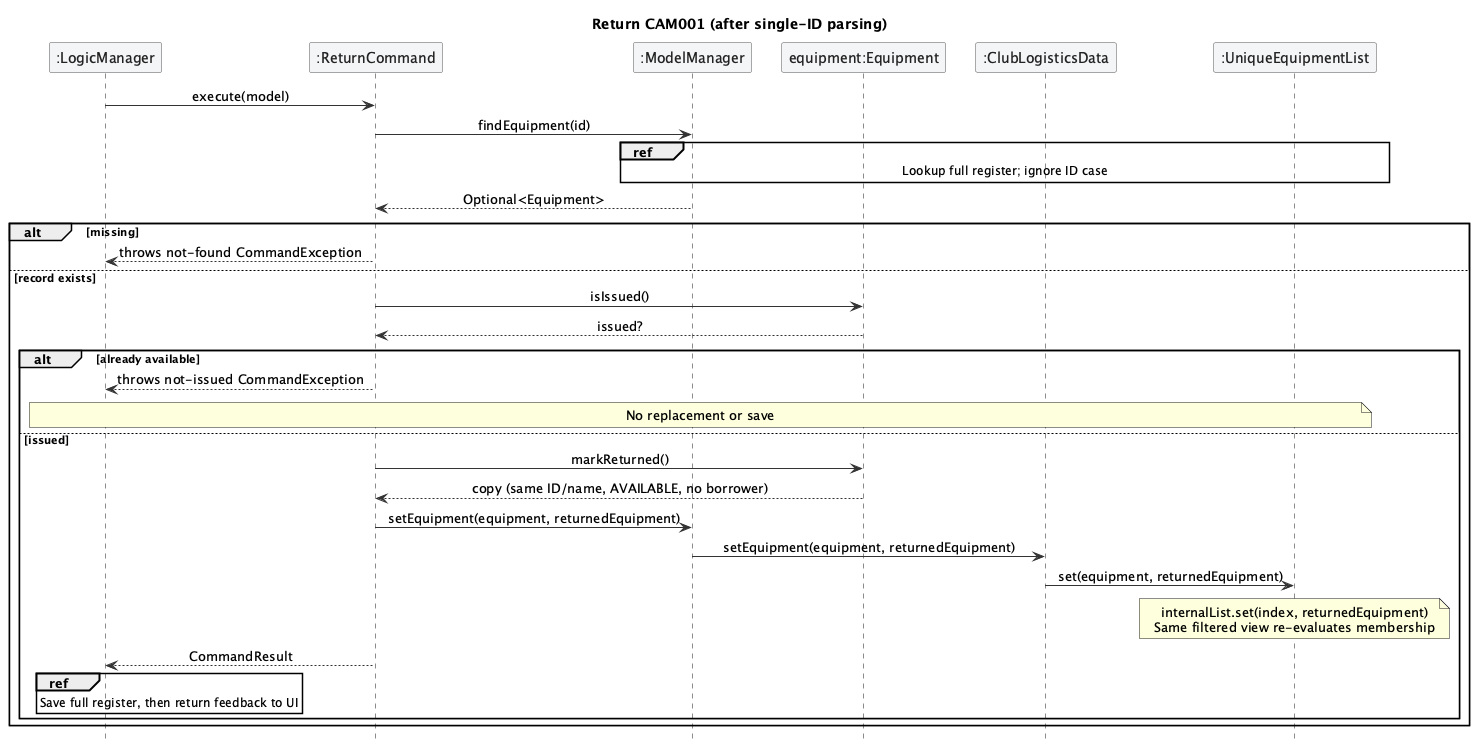

The diagram above was rendered by PlantUML. Its source (embedded in the PNG):
@startuml
!include style.puml
skinparam ArrowFontStyle plain
skinparam ParticipantFontColor #222222
skinparam sequenceParticipantBackgroundColor #F4F5F7
skinparam sequenceParticipantBorderColor #555555
skinparam sequenceArrowColor #333333
hide footbox
title Return CAM001 (after single-ID parsing)
participant ":LogicManager" as L
participant ":ReturnCommand" as C
participant ":ModelManager" as M
participant "equipment:Equipment" as E
participant ":ClubLogisticsData" as D
participant ":UniqueEquipmentList" as U
L -> C : execute(model)
C -> M : findEquipment(id)
ref over M, U : Lookup full register; ignore ID case
M --> C : Optional<Equipment>
alt missing
  C --> L : throws not-found CommandException
else record exists
  C -> E : isIssued()
  E --> C : issued?
  alt already available
    C --> L : throws not-issued CommandException
    note over L, U : No replacement or save
  else issued
    C -> E : markReturned()
    E --> C : copy (same ID/name, AVAILABLE, no borrower)
    C -> M : setEquipment(equipment, returnedEquipment)
    M -> D : setEquipment(equipment, returnedEquipment)
    D -> U : set(equipment, returnedEquipment)
    note over U : internalList.set(index, returnedEquipment)\nSame filtered view re-evaluates membership
    C --> L : CommandResult
    ref over L : Save full register, then return feedback to UI
  end
end
@enduml